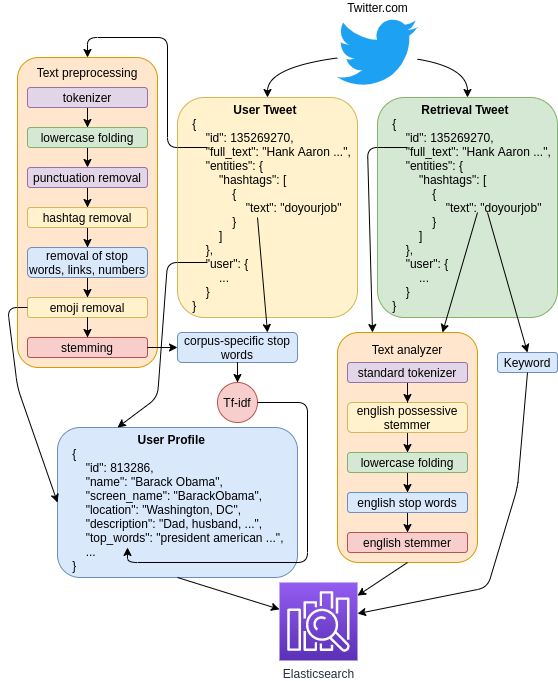

The diagram above was exported from draw.io. Its source (the exported page's mxGraphModel, read from the mxfile embedded in the PNG):
<mxGraphModel dx="1109" dy="682" grid="1" gridSize="10" guides="1" tooltips="1" connect="1" arrows="1" fold="1" page="1" pageScale="1" pageWidth="827" pageHeight="1169" math="0" shadow="0">
  <root>
    <mxCell id="0" />
    <mxCell id="1" parent="0" />
    <mxCell id="h7VwrPg1xasEb6LXREt6-1" value="&lt;div style=&quot;text-align: center&quot;&gt;&lt;span&gt;&lt;b&gt;User Tweet&lt;/b&gt;&lt;/span&gt;&lt;/div&gt;&lt;div&gt;&lt;span&gt;&amp;nbsp; &amp;nbsp; {&lt;/span&gt;&lt;br&gt;&lt;/div&gt;&lt;div&gt;&amp;nbsp; &amp;nbsp; &amp;nbsp; &amp;nbsp; &quot;id&quot;: 135269270,&lt;/div&gt;&lt;div&gt;&amp;nbsp; &amp;nbsp; &amp;nbsp; &amp;nbsp; &quot;full_text&quot;: &quot;Hank Aaron ...&quot;,&lt;/div&gt;&lt;div&gt;&amp;nbsp; &amp;nbsp; &amp;nbsp; &amp;nbsp; &quot;entities&quot;: {&lt;/div&gt;&lt;div&gt;&amp;nbsp; &amp;nbsp; &amp;nbsp; &amp;nbsp; &amp;nbsp; &amp;nbsp; &quot;hashtags&quot;: [&lt;/div&gt;&lt;div&gt;&amp;nbsp; &amp;nbsp; &amp;nbsp; &amp;nbsp; &amp;nbsp; &amp;nbsp; &amp;nbsp; &amp;nbsp; {&lt;/div&gt;&lt;div&gt;&amp;nbsp; &amp;nbsp; &amp;nbsp; &amp;nbsp; &amp;nbsp; &amp;nbsp; &amp;nbsp; &amp;nbsp; &amp;nbsp; &amp;nbsp; &quot;text&quot;: &quot;doyourjob&quot;&lt;/div&gt;&lt;div&gt;&amp;nbsp; &amp;nbsp; &amp;nbsp; &amp;nbsp; &amp;nbsp; &amp;nbsp; &amp;nbsp; &amp;nbsp; }&lt;/div&gt;&lt;div&gt;&amp;nbsp; &amp;nbsp; &amp;nbsp; &amp;nbsp; &amp;nbsp; &amp;nbsp; ]&lt;/div&gt;&lt;div&gt;&amp;nbsp; &amp;nbsp; &amp;nbsp; &amp;nbsp; },&lt;/div&gt;&lt;div&gt;&amp;nbsp; &amp;nbsp; &amp;nbsp; &amp;nbsp; &quot;user&quot;: {&lt;/div&gt;&lt;div&gt;&amp;nbsp; &amp;nbsp; &amp;nbsp; &amp;nbsp; &amp;nbsp; &amp;nbsp; ...&lt;/div&gt;&lt;div&gt;&amp;nbsp; &amp;nbsp; &amp;nbsp; &amp;nbsp; }&lt;/div&gt;&lt;div&gt;&amp;nbsp; &amp;nbsp; }&lt;/div&gt;" style="rounded=1;whiteSpace=wrap;html=1;align=left;fillColor=#fff2cc;strokeColor=#d6b656;" parent="1" vertex="1">
      <mxGeometry x="200" y="100" width="180" height="220" as="geometry" />
    </mxCell>
    <mxCell id="h7VwrPg1xasEb6LXREt6-2" value="&lt;div style=&quot;text-align: center&quot;&gt;&lt;span&gt;&lt;b&gt;User Profile&lt;/b&gt;&lt;/span&gt;&lt;br&gt;&lt;/div&gt;&lt;div&gt;&amp;nbsp; &amp;nbsp; {&lt;/div&gt;&lt;div&gt;&amp;nbsp; &amp;nbsp; &amp;nbsp; &amp;nbsp; &quot;id&quot;: 813286,&lt;/div&gt;&lt;div&gt;&amp;nbsp; &amp;nbsp; &amp;nbsp; &amp;nbsp; &quot;name&quot;: &quot;Barack Obama&quot;,&lt;/div&gt;&lt;div&gt;&amp;nbsp; &amp;nbsp; &amp;nbsp; &amp;nbsp; &quot;screen_name&quot;: &quot;BarackObama&quot;,&lt;/div&gt;&lt;div&gt;&amp;nbsp; &amp;nbsp; &amp;nbsp; &amp;nbsp; &quot;location&quot;: &quot;Washington, DC&quot;,&lt;/div&gt;&lt;div&gt;&amp;nbsp; &amp;nbsp; &amp;nbsp; &amp;nbsp; &quot;description&quot;: &quot;Dad, husband, ...&quot;,&lt;/div&gt;&lt;div&gt;&amp;nbsp; &amp;nbsp; &amp;nbsp; &amp;nbsp; &quot;top_words&quot;: &quot;president american ...&quot;,&lt;/div&gt;&lt;div&gt;&lt;span&gt;&amp;nbsp; &amp;nbsp; &amp;nbsp; &amp;nbsp; ...&lt;/span&gt;&lt;/div&gt;&lt;div&gt;&amp;nbsp; &amp;nbsp; }&lt;/div&gt;" style="rounded=1;whiteSpace=wrap;html=1;align=left;fillColor=#dae8fc;strokeColor=#6c8ebf;" parent="1" vertex="1">
      <mxGeometry x="80" y="430" width="240" height="150" as="geometry" />
    </mxCell>
    <mxCell id="r7U4FO5ca8wPFsa88jcU-1" value="Twitter.com" style="dashed=0;outlineConnect=0;html=1;align=center;labelPosition=center;verticalLabelPosition=top;verticalAlign=bottom;shape=mxgraph.weblogos.twitter;fillColor=#1DA1F2;strokeColor=none" parent="1" vertex="1">
      <mxGeometry x="360" y="20" width="80" height="70" as="geometry" />
    </mxCell>
    <mxCell id="r7U4FO5ca8wPFsa88jcU-2" value="" style="curved=1;endArrow=classic;html=1;entryX=0.5;entryY=0;entryDx=0;entryDy=0;" parent="1" source="r7U4FO5ca8wPFsa88jcU-1" target="h7VwrPg1xasEb6LXREt6-4" edge="1">
      <mxGeometry width="50" height="50" relative="1" as="geometry">
        <mxPoint x="390" y="160" as="sourcePoint" />
        <mxPoint x="440" y="110" as="targetPoint" />
        <Array as="points">
          <mxPoint x="490" y="70" />
        </Array>
      </mxGeometry>
    </mxCell>
    <mxCell id="r7U4FO5ca8wPFsa88jcU-4" value="" style="curved=1;endArrow=classic;html=1;entryX=0.5;entryY=0;entryDx=0;entryDy=0;" parent="1" source="r7U4FO5ca8wPFsa88jcU-1" target="h7VwrPg1xasEb6LXREt6-1" edge="1">
      <mxGeometry width="50" height="50" relative="1" as="geometry">
        <mxPoint x="-40" y="55" as="sourcePoint" />
        <mxPoint x="230" y="90" as="targetPoint" />
        <Array as="points">
          <mxPoint x="290" y="70" />
        </Array>
      </mxGeometry>
    </mxCell>
    <mxCell id="d1jowkD-H2WL6ImhZ705-1" value="Elasticsearch" style="outlineConnect=0;fontColor=#232F3E;gradientColor=#945DF2;gradientDirection=north;fillColor=#5A30B5;strokeColor=#ffffff;dashed=0;verticalLabelPosition=bottom;verticalAlign=top;align=center;html=1;fontSize=12;fontStyle=0;aspect=fixed;shape=mxgraph.aws4.resourceIcon;resIcon=mxgraph.aws4.elasticsearch_service;" vertex="1" parent="1">
      <mxGeometry x="302" y="585" width="78" height="78" as="geometry" />
    </mxCell>
    <mxCell id="d1jowkD-H2WL6ImhZ705-6" value="Text analyzer&lt;br&gt;&lt;br&gt;&lt;br&gt;&lt;br&gt;&lt;br&gt;&lt;br&gt;&lt;br&gt;&lt;br&gt;&lt;br&gt;&lt;br&gt;&lt;br&gt;&lt;br&gt;&lt;br&gt;&lt;br&gt;&lt;br&gt;" style="rounded=1;whiteSpace=wrap;html=1;fillColor=#ffe6cc;strokeColor=#d79b00;" vertex="1" parent="1">
      <mxGeometry x="360" y="335" width="140" height="230" as="geometry" />
    </mxCell>
    <mxCell id="d1jowkD-H2WL6ImhZ705-17" value="" style="edgeStyle=orthogonalEdgeStyle;rounded=0;orthogonalLoop=1;jettySize=auto;html=1;entryX=0.5;entryY=0;entryDx=0;entryDy=0;" edge="1" parent="1" source="d1jowkD-H2WL6ImhZ705-8" target="d1jowkD-H2WL6ImhZ705-9">
      <mxGeometry relative="1" as="geometry" />
    </mxCell>
    <mxCell id="d1jowkD-H2WL6ImhZ705-8" value="english possessive stemmer" style="rounded=1;whiteSpace=wrap;html=1;fillColor=#fff2cc;strokeColor=#d6b656;" vertex="1" parent="1">
      <mxGeometry x="370" y="405" width="120" height="30" as="geometry" />
    </mxCell>
    <mxCell id="d1jowkD-H2WL6ImhZ705-21" value="" style="edgeStyle=orthogonalEdgeStyle;rounded=0;orthogonalLoop=1;jettySize=auto;html=1;" edge="1" parent="1" source="d1jowkD-H2WL6ImhZ705-9" target="d1jowkD-H2WL6ImhZ705-10">
      <mxGeometry relative="1" as="geometry" />
    </mxCell>
    <mxCell id="d1jowkD-H2WL6ImhZ705-9" value="lowercase folding&lt;span style=&quot;color: rgba(0 , 0 , 0 , 0) ; font-family: monospace ; font-size: 0px&quot;&gt;%3CmxGraphModel%3E%3Croot%3E%3CmxCell%20id%3D%220%22%2F%3E%3CmxCell%20id%3D%221%22%20parent%3D%220%22%2F%3E%3CmxCell%20id%3D%222%22%20value%3D%22Standard%20tokenizer%22%20style%3D%22rounded%3D1%3BwhiteSpace%3Dwrap%3Bhtml%3D1%3B%22%20vertex%3D%221%22%20parent%3D%221%22%3E%3CmxGeometry%20x%3D%22420%22%20y%3D%22390%22%20width%3D%22120%22%20height%3D%2220%22%20as%3D%22geometry%22%2F%3E%3C%2FmxCell%3E%3C%2Froot%3E%3C%2FmxGraphModel%3E&lt;/span&gt;" style="rounded=1;whiteSpace=wrap;html=1;fillColor=#d5e8d4;strokeColor=#82b366;" vertex="1" parent="1">
      <mxGeometry x="370" y="455" width="120" height="20" as="geometry" />
    </mxCell>
    <mxCell id="d1jowkD-H2WL6ImhZ705-20" value="" style="edgeStyle=orthogonalEdgeStyle;rounded=0;orthogonalLoop=1;jettySize=auto;html=1;" edge="1" parent="1" source="d1jowkD-H2WL6ImhZ705-10" target="d1jowkD-H2WL6ImhZ705-11">
      <mxGeometry relative="1" as="geometry" />
    </mxCell>
    <mxCell id="d1jowkD-H2WL6ImhZ705-10" value="english stop words" style="rounded=1;whiteSpace=wrap;html=1;fillColor=#dae8fc;strokeColor=#6c8ebf;" vertex="1" parent="1">
      <mxGeometry x="370" y="495" width="120" height="20" as="geometry" />
    </mxCell>
    <mxCell id="d1jowkD-H2WL6ImhZ705-11" value="english stemmer" style="rounded=1;whiteSpace=wrap;html=1;fillColor=#f8cecc;strokeColor=#b85450;" vertex="1" parent="1">
      <mxGeometry x="370" y="535" width="120" height="20" as="geometry" />
    </mxCell>
    <mxCell id="d1jowkD-H2WL6ImhZ705-22" value="" style="edgeStyle=orthogonalEdgeStyle;rounded=0;orthogonalLoop=1;jettySize=auto;html=1;" edge="1" parent="1" source="d1jowkD-H2WL6ImhZ705-7" target="d1jowkD-H2WL6ImhZ705-8">
      <mxGeometry relative="1" as="geometry" />
    </mxCell>
    <mxCell id="d1jowkD-H2WL6ImhZ705-7" value="standard tokenizer" style="rounded=1;whiteSpace=wrap;html=1;fillColor=#e1d5e7;strokeColor=#9673a6;" vertex="1" parent="1">
      <mxGeometry x="370" y="365" width="120" height="20" as="geometry" />
    </mxCell>
    <mxCell id="d1jowkD-H2WL6ImhZ705-23" value="Keyword" style="rounded=1;whiteSpace=wrap;html=1;fillColor=#dae8fc;strokeColor=#6c8ebf;" vertex="1" parent="1">
      <mxGeometry x="520" y="355" width="60" height="20" as="geometry" />
    </mxCell>
    <mxCell id="h7VwrPg1xasEb6LXREt6-4" value="&lt;div style=&quot;text-align: center&quot;&gt;&lt;span&gt;&lt;b&gt;Retrieval Tweet&lt;/b&gt;&lt;/span&gt;&lt;/div&gt;&lt;div&gt;&lt;span&gt;&amp;nbsp; &amp;nbsp; {&lt;/span&gt;&lt;br&gt;&lt;/div&gt;&lt;div&gt;&amp;nbsp; &amp;nbsp; &amp;nbsp; &amp;nbsp; &quot;id&quot;: 135269270,&lt;/div&gt;&lt;div&gt;&amp;nbsp; &amp;nbsp; &amp;nbsp; &amp;nbsp; &quot;full_text&quot;: &quot;Hank Aaron ...&quot;,&lt;/div&gt;&lt;div&gt;&amp;nbsp; &amp;nbsp; &amp;nbsp; &amp;nbsp; &quot;entities&quot;: {&lt;/div&gt;&lt;div&gt;&amp;nbsp; &amp;nbsp; &amp;nbsp; &amp;nbsp; &amp;nbsp; &amp;nbsp; &quot;hashtags&quot;: [&lt;/div&gt;&lt;div&gt;&amp;nbsp; &amp;nbsp; &amp;nbsp; &amp;nbsp; &amp;nbsp; &amp;nbsp; &amp;nbsp; &amp;nbsp; {&lt;/div&gt;&lt;div&gt;&amp;nbsp; &amp;nbsp; &amp;nbsp; &amp;nbsp; &amp;nbsp; &amp;nbsp; &amp;nbsp; &amp;nbsp; &amp;nbsp; &amp;nbsp; &quot;text&quot;: &quot;doyourjob&quot;&lt;/div&gt;&lt;div&gt;&amp;nbsp; &amp;nbsp; &amp;nbsp; &amp;nbsp; &amp;nbsp; &amp;nbsp; &amp;nbsp; &amp;nbsp; }&lt;/div&gt;&lt;div&gt;&amp;nbsp; &amp;nbsp; &amp;nbsp; &amp;nbsp; &amp;nbsp; &amp;nbsp; ]&lt;/div&gt;&lt;div&gt;&amp;nbsp; &amp;nbsp; &amp;nbsp; &amp;nbsp; },&lt;/div&gt;&lt;div&gt;&amp;nbsp; &amp;nbsp; &amp;nbsp; &amp;nbsp; &quot;user&quot;: {&lt;/div&gt;&lt;div&gt;&amp;nbsp; &amp;nbsp; &amp;nbsp; &amp;nbsp; &amp;nbsp; &amp;nbsp; ...&lt;/div&gt;&lt;div&gt;&amp;nbsp; &amp;nbsp; &amp;nbsp; &amp;nbsp; }&lt;/div&gt;&lt;div&gt;&amp;nbsp; &amp;nbsp; }&lt;/div&gt;" style="rounded=1;whiteSpace=wrap;html=1;align=left;fillColor=#d5e8d4;strokeColor=#82b366;" parent="1" vertex="1">
      <mxGeometry x="400" y="100" width="180" height="220" as="geometry" />
    </mxCell>
    <mxCell id="d1jowkD-H2WL6ImhZ705-25" value="Text preprocessing&lt;br&gt;&lt;br&gt;&lt;br&gt;&lt;br&gt;&lt;br&gt;&lt;br&gt;&lt;br&gt;&lt;br&gt;&lt;br&gt;&lt;br&gt;&lt;br&gt;&lt;br&gt;&lt;br&gt;&lt;br&gt;&lt;br&gt;&lt;br&gt;&lt;br&gt;&lt;br&gt;&lt;br&gt;&lt;br&gt;&lt;br&gt;" style="rounded=1;whiteSpace=wrap;html=1;fillColor=#ffe6cc;strokeColor=#d79b00;" vertex="1" parent="1">
      <mxGeometry x="40" y="60" width="140" height="310" as="geometry" />
    </mxCell>
    <mxCell id="d1jowkD-H2WL6ImhZ705-26" value="" style="edgeStyle=orthogonalEdgeStyle;rounded=0;orthogonalLoop=1;jettySize=auto;html=1;entryX=0.5;entryY=0;entryDx=0;entryDy=0;" edge="1" parent="1" source="d1jowkD-H2WL6ImhZ705-27" target="d1jowkD-H2WL6ImhZ705-29">
      <mxGeometry relative="1" as="geometry" />
    </mxCell>
    <mxCell id="d1jowkD-H2WL6ImhZ705-70" value="" style="edgeStyle=orthogonalEdgeStyle;rounded=0;orthogonalLoop=1;jettySize=auto;html=1;startArrow=classic;startFill=1;endArrow=none;endFill=0;" edge="1" parent="1" source="d1jowkD-H2WL6ImhZ705-27" target="d1jowkD-H2WL6ImhZ705-64">
      <mxGeometry relative="1" as="geometry" />
    </mxCell>
    <mxCell id="d1jowkD-H2WL6ImhZ705-27" value="punctuation removal" style="rounded=1;whiteSpace=wrap;html=1;fillColor=#e1d5e7;strokeColor=#9673a6;" vertex="1" parent="1">
      <mxGeometry x="50" y="170" width="120" height="20" as="geometry" />
    </mxCell>
    <mxCell id="d1jowkD-H2WL6ImhZ705-28" value="" style="edgeStyle=orthogonalEdgeStyle;rounded=0;orthogonalLoop=1;jettySize=auto;html=1;" edge="1" parent="1" source="d1jowkD-H2WL6ImhZ705-29" target="d1jowkD-H2WL6ImhZ705-31">
      <mxGeometry relative="1" as="geometry" />
    </mxCell>
    <mxCell id="d1jowkD-H2WL6ImhZ705-29" value="hashtag removal" style="rounded=1;whiteSpace=wrap;html=1;fillColor=#fff2cc;strokeColor=#d6b656;" vertex="1" parent="1">
      <mxGeometry x="50" y="210" width="120" height="20" as="geometry" />
    </mxCell>
    <mxCell id="d1jowkD-H2WL6ImhZ705-30" value="" style="edgeStyle=orthogonalEdgeStyle;rounded=0;orthogonalLoop=1;jettySize=auto;html=1;" edge="1" parent="1" source="d1jowkD-H2WL6ImhZ705-31" target="d1jowkD-H2WL6ImhZ705-32">
      <mxGeometry relative="1" as="geometry" />
    </mxCell>
    <mxCell id="d1jowkD-H2WL6ImhZ705-31" value="removal of stop words, links, numbers" style="rounded=1;whiteSpace=wrap;html=1;fillColor=#dae8fc;strokeColor=#6c8ebf;" vertex="1" parent="1">
      <mxGeometry x="50" y="250" width="120" height="30" as="geometry" />
    </mxCell>
    <mxCell id="d1jowkD-H2WL6ImhZ705-32" value="emoji removal" style="rounded=1;whiteSpace=wrap;html=1;fillColor=#fff2cc;strokeColor=#d6b656;" vertex="1" parent="1">
      <mxGeometry x="50" y="300" width="120" height="20" as="geometry" />
    </mxCell>
    <mxCell id="d1jowkD-H2WL6ImhZ705-68" value="" style="edgeStyle=orthogonalEdgeStyle;rounded=0;orthogonalLoop=1;jettySize=auto;html=1;startArrow=classic;startFill=1;endArrow=none;endFill=0;" edge="1" parent="1" source="d1jowkD-H2WL6ImhZ705-34" target="d1jowkD-H2WL6ImhZ705-64">
      <mxGeometry relative="1" as="geometry" />
    </mxCell>
    <mxCell id="d1jowkD-H2WL6ImhZ705-34" value="lowercase folding" style="rounded=1;whiteSpace=wrap;html=1;fillColor=#d5e8d4;strokeColor=#82b366;" vertex="1" parent="1">
      <mxGeometry x="50" y="130" width="120" height="20" as="geometry" />
    </mxCell>
    <mxCell id="d1jowkD-H2WL6ImhZ705-39" value="" style="edgeStyle=orthogonalEdgeStyle;rounded=0;orthogonalLoop=1;jettySize=auto;html=1;startArrow=classic;startFill=1;endArrow=none;endFill=0;" edge="1" parent="1" source="d1jowkD-H2WL6ImhZ705-36" target="d1jowkD-H2WL6ImhZ705-32">
      <mxGeometry relative="1" as="geometry" />
    </mxCell>
    <mxCell id="d1jowkD-H2WL6ImhZ705-36" value="stemming" style="rounded=1;whiteSpace=wrap;html=1;fillColor=#f8cecc;strokeColor=#b85450;" vertex="1" parent="1">
      <mxGeometry x="50" y="340" width="120" height="20" as="geometry" />
    </mxCell>
    <mxCell id="d1jowkD-H2WL6ImhZ705-43" value="" style="edgeStyle=orthogonalEdgeStyle;rounded=0;orthogonalLoop=1;jettySize=auto;html=1;startArrow=classic;startFill=1;endArrow=none;endFill=0;exitX=0;exitY=0.5;exitDx=0;exitDy=0;" edge="1" parent="1" source="d1jowkD-H2WL6ImhZ705-40" target="d1jowkD-H2WL6ImhZ705-36">
      <mxGeometry relative="1" as="geometry" />
    </mxCell>
    <mxCell id="d1jowkD-H2WL6ImhZ705-40" value="corpus-specific stop words" style="rounded=1;whiteSpace=wrap;html=1;fillColor=#dae8fc;strokeColor=#6c8ebf;" vertex="1" parent="1">
      <mxGeometry x="200" y="335" width="120" height="30" as="geometry" />
    </mxCell>
    <mxCell id="d1jowkD-H2WL6ImhZ705-71" value="" style="edgeStyle=orthogonalEdgeStyle;rounded=0;orthogonalLoop=1;jettySize=auto;html=1;startArrow=classic;startFill=1;endArrow=none;endFill=0;" edge="1" parent="1" source="d1jowkD-H2WL6ImhZ705-41" target="d1jowkD-H2WL6ImhZ705-40">
      <mxGeometry relative="1" as="geometry" />
    </mxCell>
    <mxCell id="d1jowkD-H2WL6ImhZ705-41" value="Tf-idf" style="ellipse;whiteSpace=wrap;html=1;aspect=fixed;fillColor=#f8cecc;strokeColor=#b85450;" vertex="1" parent="1">
      <mxGeometry x="240" y="385" width="40" height="40" as="geometry" />
    </mxCell>
    <mxCell id="d1jowkD-H2WL6ImhZ705-48" value="" style="endArrow=classic;html=1;entryX=0.5;entryY=0;entryDx=0;entryDy=0;" edge="1" parent="1" target="d1jowkD-H2WL6ImhZ705-25">
      <mxGeometry width="50" height="50" relative="1" as="geometry">
        <mxPoint x="230" y="150" as="sourcePoint" />
        <mxPoint x="150" y="170" as="targetPoint" />
        <Array as="points">
          <mxPoint x="190" y="150" />
          <mxPoint x="190" y="40" />
          <mxPoint x="110" y="40" />
        </Array>
      </mxGeometry>
    </mxCell>
    <mxCell id="d1jowkD-H2WL6ImhZ705-49" value="" style="endArrow=classic;html=1;entryX=0.75;entryY=0;entryDx=0;entryDy=0;" edge="1" parent="1" target="d1jowkD-H2WL6ImhZ705-40">
      <mxGeometry width="50" height="50" relative="1" as="geometry">
        <mxPoint x="280" y="220" as="sourcePoint" />
        <mxPoint x="290" y="320" as="targetPoint" />
      </mxGeometry>
    </mxCell>
    <mxCell id="d1jowkD-H2WL6ImhZ705-53" value="" style="endArrow=classic;html=1;exitX=0;exitY=0.5;exitDx=0;exitDy=0;entryX=0;entryY=0.5;entryDx=0;entryDy=0;" edge="1" parent="1" source="d1jowkD-H2WL6ImhZ705-32" target="h7VwrPg1xasEb6LXREt6-2">
      <mxGeometry width="50" height="50" relative="1" as="geometry">
        <mxPoint x="390" y="400" as="sourcePoint" />
        <mxPoint x="440" y="350" as="targetPoint" />
        <Array as="points">
          <mxPoint x="30" y="310" />
          <mxPoint x="40" y="390" />
        </Array>
      </mxGeometry>
    </mxCell>
    <mxCell id="d1jowkD-H2WL6ImhZ705-54" value="" style="endArrow=classic;html=1;entryX=0.25;entryY=0;entryDx=0;entryDy=0;" edge="1" parent="1" target="d1jowkD-H2WL6ImhZ705-6">
      <mxGeometry width="50" height="50" relative="1" as="geometry">
        <mxPoint x="430" y="150" as="sourcePoint" />
        <mxPoint x="350" y="320" as="targetPoint" />
        <Array as="points">
          <mxPoint x="390" y="150" />
        </Array>
      </mxGeometry>
    </mxCell>
    <mxCell id="d1jowkD-H2WL6ImhZ705-55" value="" style="endArrow=classic;html=1;entryX=0.5;entryY=0;entryDx=0;entryDy=0;" edge="1" parent="1" target="d1jowkD-H2WL6ImhZ705-23">
      <mxGeometry width="50" height="50" relative="1" as="geometry">
        <mxPoint x="510" y="215" as="sourcePoint" />
        <mxPoint x="560" y="375" as="targetPoint" />
      </mxGeometry>
    </mxCell>
    <mxCell id="d1jowkD-H2WL6ImhZ705-56" value="" style="endArrow=classic;html=1;entryX=0.75;entryY=0;entryDx=0;entryDy=0;" edge="1" parent="1" target="d1jowkD-H2WL6ImhZ705-6">
      <mxGeometry width="50" height="50" relative="1" as="geometry">
        <mxPoint x="500" y="215" as="sourcePoint" />
        <mxPoint x="440" y="350" as="targetPoint" />
      </mxGeometry>
    </mxCell>
    <mxCell id="d1jowkD-H2WL6ImhZ705-59" value="" style="endArrow=classic;html=1;exitX=1;exitY=0.5;exitDx=0;exitDy=0;" edge="1" parent="1" source="d1jowkD-H2WL6ImhZ705-41">
      <mxGeometry width="50" height="50" relative="1" as="geometry">
        <mxPoint x="239" y="420" as="sourcePoint" />
        <mxPoint x="150" y="550" as="targetPoint" />
        <Array as="points">
          <mxPoint x="330" y="405" />
          <mxPoint x="330" y="565" />
          <mxPoint x="150" y="565" />
        </Array>
      </mxGeometry>
    </mxCell>
    <mxCell id="d1jowkD-H2WL6ImhZ705-60" value="" style="endArrow=classic;html=1;entryX=0.25;entryY=0;entryDx=0;entryDy=0;" edge="1" parent="1" target="h7VwrPg1xasEb6LXREt6-2">
      <mxGeometry width="50" height="50" relative="1" as="geometry">
        <mxPoint x="230" y="265" as="sourcePoint" />
        <mxPoint x="190" y="355" as="targetPoint" />
        <Array as="points">
          <mxPoint x="190" y="265" />
          <mxPoint x="180" y="400" />
        </Array>
      </mxGeometry>
    </mxCell>
    <mxCell id="d1jowkD-H2WL6ImhZ705-61" value="" style="endArrow=classic;html=1;exitX=0.5;exitY=1;exitDx=0;exitDy=0;" edge="1" parent="1" source="h7VwrPg1xasEb6LXREt6-2" target="d1jowkD-H2WL6ImhZ705-1">
      <mxGeometry width="50" height="50" relative="1" as="geometry">
        <mxPoint x="390" y="510" as="sourcePoint" />
        <mxPoint x="440" y="460" as="targetPoint" />
      </mxGeometry>
    </mxCell>
    <mxCell id="d1jowkD-H2WL6ImhZ705-62" value="" style="endArrow=classic;html=1;exitX=0.5;exitY=1;exitDx=0;exitDy=0;" edge="1" parent="1" source="d1jowkD-H2WL6ImhZ705-6" target="d1jowkD-H2WL6ImhZ705-1">
      <mxGeometry width="50" height="50" relative="1" as="geometry">
        <mxPoint x="510" y="620" as="sourcePoint" />
        <mxPoint x="560" y="570" as="targetPoint" />
      </mxGeometry>
    </mxCell>
    <mxCell id="d1jowkD-H2WL6ImhZ705-63" value="" style="endArrow=classic;html=1;exitX=0.5;exitY=1;exitDx=0;exitDy=0;" edge="1" parent="1" source="d1jowkD-H2WL6ImhZ705-23" target="d1jowkD-H2WL6ImhZ705-1">
      <mxGeometry width="50" height="50" relative="1" as="geometry">
        <mxPoint x="580" y="445" as="sourcePoint" />
        <mxPoint x="530" y="650" as="targetPoint" />
        <Array as="points">
          <mxPoint x="540" y="490" />
          <mxPoint x="510" y="590" />
        </Array>
      </mxGeometry>
    </mxCell>
    <mxCell id="d1jowkD-H2WL6ImhZ705-64" value="tokenizer" style="rounded=1;whiteSpace=wrap;html=1;fillColor=#e1d5e7;strokeColor=#9673a6;" vertex="1" parent="1">
      <mxGeometry x="50" y="90" width="120" height="20" as="geometry" />
    </mxCell>
  </root>
</mxGraphModel>